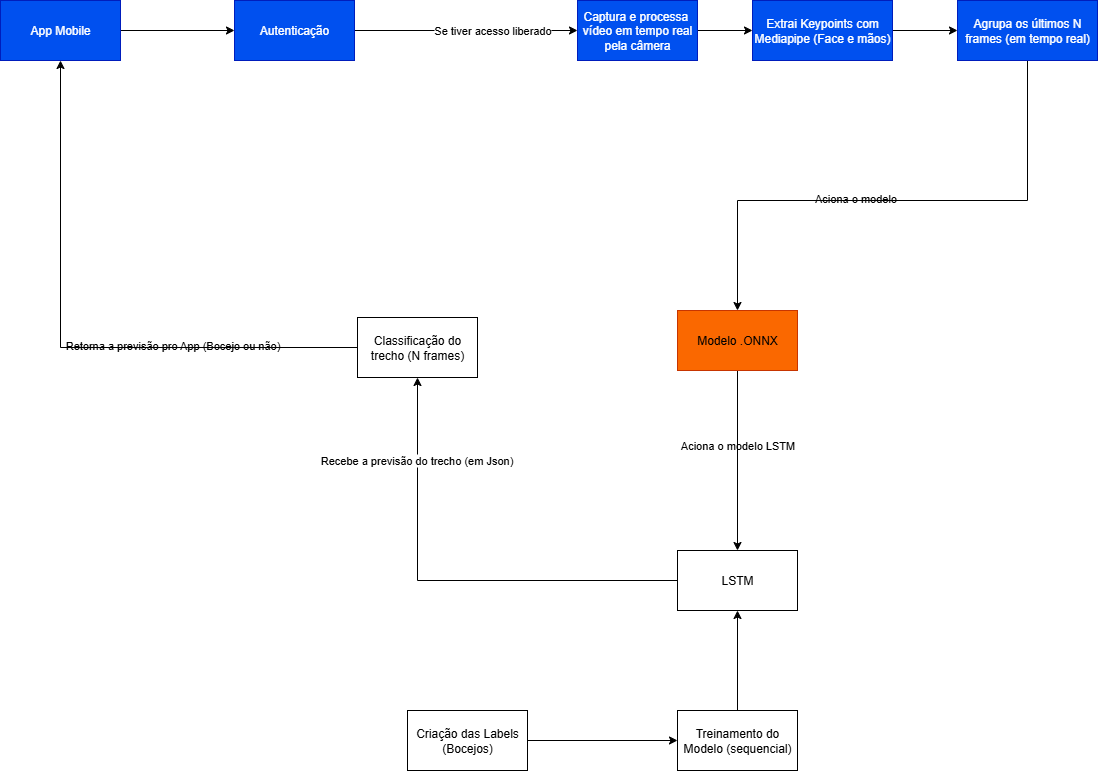

The diagram above was exported from draw.io. Its source (the exported page's mxGraphModel, read from the mxfile embedded in the PNG):
<mxGraphModel dx="2263" dy="1138" grid="0" gridSize="10" guides="1" tooltips="1" connect="1" arrows="1" fold="1" page="0" pageScale="1" pageWidth="850" pageHeight="1100" math="0" shadow="0">
  <root>
    <mxCell id="0" />
    <mxCell id="1" parent="0" />
    <mxCell id="QxdKEehnRchbqTEFRj6F-6" style="edgeStyle=orthogonalEdgeStyle;rounded=0;orthogonalLoop=1;jettySize=auto;html=1;labelBackgroundColor=none;fontColor=default;" parent="1" source="QxdKEehnRchbqTEFRj6F-3" target="QxdKEehnRchbqTEFRj6F-4" edge="1">
      <mxGeometry relative="1" as="geometry" />
    </mxCell>
    <mxCell id="QxdKEehnRchbqTEFRj6F-3" value="Criação das Labels (Bocejos)" style="rounded=0;whiteSpace=wrap;html=1;labelBackgroundColor=none;" parent="1" vertex="1">
      <mxGeometry x="80" y="790" width="120" height="60" as="geometry" />
    </mxCell>
    <mxCell id="QxdKEehnRchbqTEFRj6F-8" style="edgeStyle=orthogonalEdgeStyle;rounded=0;orthogonalLoop=1;jettySize=auto;html=1;labelBackgroundColor=none;fontColor=default;" parent="1" source="QxdKEehnRchbqTEFRj6F-4" target="QxdKEehnRchbqTEFRj6F-7" edge="1">
      <mxGeometry relative="1" as="geometry" />
    </mxCell>
    <mxCell id="QxdKEehnRchbqTEFRj6F-4" value="Treinamento do Modelo (sequencial)" style="rounded=0;whiteSpace=wrap;html=1;labelBackgroundColor=none;" parent="1" vertex="1">
      <mxGeometry x="350" y="790" width="120" height="60" as="geometry" />
    </mxCell>
    <mxCell id="QxdKEehnRchbqTEFRj6F-5" value="Classificação do trecho (N frames)" style="rounded=0;whiteSpace=wrap;html=1;labelBackgroundColor=none;" parent="1" vertex="1">
      <mxGeometry x="30" y="397" width="120" height="60" as="geometry" />
    </mxCell>
    <mxCell id="QxdKEehnRchbqTEFRj6F-9" style="edgeStyle=orthogonalEdgeStyle;rounded=0;orthogonalLoop=1;jettySize=auto;html=1;labelBackgroundColor=none;fontColor=default;" parent="1" source="QxdKEehnRchbqTEFRj6F-7" target="QxdKEehnRchbqTEFRj6F-5" edge="1">
      <mxGeometry relative="1" as="geometry" />
    </mxCell>
    <mxCell id="Tu5JycrIXgGX4nAS0h50-2" value="&lt;span&gt;Recebe a previsão do trecho (em Json)&lt;/span&gt;" style="edgeLabel;html=1;align=center;verticalAlign=middle;resizable=0;points=[];" vertex="1" connectable="0" parent="QxdKEehnRchbqTEFRj6F-9">
      <mxGeometry x="0.6474" y="2" relative="1" as="geometry">
        <mxPoint as="offset" />
      </mxGeometry>
    </mxCell>
    <mxCell id="QxdKEehnRchbqTEFRj6F-7" value="LSTM" style="rounded=0;whiteSpace=wrap;html=1;labelBackgroundColor=none;" parent="1" vertex="1">
      <mxGeometry x="350" y="630" width="120" height="60" as="geometry" />
    </mxCell>
    <mxCell id="QxdKEehnRchbqTEFRj6F-11" style="edgeStyle=orthogonalEdgeStyle;rounded=0;orthogonalLoop=1;jettySize=auto;html=1;labelBackgroundColor=none;fontColor=default;" parent="1" source="QxdKEehnRchbqTEFRj6F-10" target="QxdKEehnRchbqTEFRj6F-7" edge="1">
      <mxGeometry relative="1" as="geometry" />
    </mxCell>
    <mxCell id="QxdKEehnRchbqTEFRj6F-30" value="Aciona o modelo LSTM" style="edgeLabel;html=1;align=center;verticalAlign=middle;resizable=0;points=[];labelBackgroundColor=none;" parent="QxdKEehnRchbqTEFRj6F-11" vertex="1" connectable="0">
      <mxGeometry x="-0.1778" y="-1" relative="1" as="geometry">
        <mxPoint as="offset" />
      </mxGeometry>
    </mxCell>
    <mxCell id="QxdKEehnRchbqTEFRj6F-34" style="edgeStyle=orthogonalEdgeStyle;rounded=0;orthogonalLoop=1;jettySize=auto;html=1;entryX=0.5;entryY=1;entryDx=0;entryDy=0;labelBackgroundColor=none;fontColor=default;exitX=0;exitY=0.5;exitDx=0;exitDy=0;" parent="1" source="QxdKEehnRchbqTEFRj6F-5" target="QxdKEehnRchbqTEFRj6F-17" edge="1">
      <mxGeometry relative="1" as="geometry" />
    </mxCell>
    <mxCell id="QxdKEehnRchbqTEFRj6F-35" value="Retorna a previsão pro App (Bocejo ou não)" style="edgeLabel;html=1;align=center;verticalAlign=middle;resizable=0;points=[];labelBackgroundColor=none;" parent="QxdKEehnRchbqTEFRj6F-34" vertex="1" connectable="0">
      <mxGeometry x="-0.364" y="-3" relative="1" as="geometry">
        <mxPoint as="offset" />
      </mxGeometry>
    </mxCell>
    <mxCell id="QxdKEehnRchbqTEFRj6F-10" value="Modelo .ONNX" style="rounded=0;whiteSpace=wrap;html=1;labelBackgroundColor=none;fillColor=#fa6800;fontColor=#000000;strokeColor=#C73500;" parent="1" vertex="1">
      <mxGeometry x="350" y="390" width="120" height="60" as="geometry" />
    </mxCell>
    <mxCell id="jANWWRIzaISFleZb65Oa-2" style="edgeStyle=orthogonalEdgeStyle;rounded=0;orthogonalLoop=1;jettySize=auto;html=1;entryX=0;entryY=0.5;entryDx=0;entryDy=0;" parent="1" source="QxdKEehnRchbqTEFRj6F-17" target="jANWWRIzaISFleZb65Oa-1" edge="1">
      <mxGeometry relative="1" as="geometry" />
    </mxCell>
    <mxCell id="QxdKEehnRchbqTEFRj6F-17" value="App Mobile" style="rounded=0;whiteSpace=wrap;html=1;labelBackgroundColor=none;fillColor=#0050ef;fontColor=#ffffff;strokeColor=#001DBC;" parent="1" vertex="1">
      <mxGeometry x="-327" y="80" width="120" height="60" as="geometry" />
    </mxCell>
    <mxCell id="QxdKEehnRchbqTEFRj6F-26" style="edgeStyle=orthogonalEdgeStyle;rounded=0;orthogonalLoop=1;jettySize=auto;html=1;entryX=0;entryY=0.5;entryDx=0;entryDy=0;labelBackgroundColor=none;fontColor=default;" parent="1" source="QxdKEehnRchbqTEFRj6F-18" target="QxdKEehnRchbqTEFRj6F-20" edge="1">
      <mxGeometry relative="1" as="geometry" />
    </mxCell>
    <mxCell id="QxdKEehnRchbqTEFRj6F-18" value="Captura e processa&amp;nbsp;&lt;div&gt;vídeo em tempo real pela câmera&lt;/div&gt;" style="rounded=0;whiteSpace=wrap;html=1;labelBackgroundColor=none;fillColor=#0050ef;fontColor=#ffffff;strokeColor=#001DBC;" parent="1" vertex="1">
      <mxGeometry x="250" y="80" width="120" height="60" as="geometry" />
    </mxCell>
    <mxCell id="QxdKEehnRchbqTEFRj6F-27" style="edgeStyle=orthogonalEdgeStyle;rounded=0;orthogonalLoop=1;jettySize=auto;html=1;entryX=0;entryY=0.5;entryDx=0;entryDy=0;labelBackgroundColor=none;fontColor=default;" parent="1" source="QxdKEehnRchbqTEFRj6F-20" target="QxdKEehnRchbqTEFRj6F-23" edge="1">
      <mxGeometry relative="1" as="geometry" />
    </mxCell>
    <mxCell id="QxdKEehnRchbqTEFRj6F-20" value="Extrai Keypoints com Mediapipe (Face e mãos)" style="rounded=0;whiteSpace=wrap;html=1;labelBackgroundColor=none;fillColor=#0050ef;fontColor=#ffffff;strokeColor=#001DBC;" parent="1" vertex="1">
      <mxGeometry x="425" y="80" width="140" height="60" as="geometry" />
    </mxCell>
    <mxCell id="QxdKEehnRchbqTEFRj6F-28" style="edgeStyle=orthogonalEdgeStyle;rounded=0;orthogonalLoop=1;jettySize=auto;html=1;labelBackgroundColor=none;fontColor=default;" parent="1" source="QxdKEehnRchbqTEFRj6F-23" target="QxdKEehnRchbqTEFRj6F-10" edge="1">
      <mxGeometry relative="1" as="geometry">
        <Array as="points">
          <mxPoint x="700" y="280" />
          <mxPoint x="410" y="280" />
        </Array>
      </mxGeometry>
    </mxCell>
    <mxCell id="QxdKEehnRchbqTEFRj6F-29" value="Aciona o modelo" style="edgeLabel;html=1;align=center;verticalAlign=middle;resizable=0;points=[];labelBackgroundColor=none;" parent="QxdKEehnRchbqTEFRj6F-28" vertex="1" connectable="0">
      <mxGeometry x="0.1593" y="-3" relative="1" as="geometry">
        <mxPoint as="offset" />
      </mxGeometry>
    </mxCell>
    <mxCell id="QxdKEehnRchbqTEFRj6F-23" value="Agrupa os últimos N frames (em tempo real)" style="rounded=0;whiteSpace=wrap;html=1;labelBackgroundColor=none;fillColor=#0050ef;fontColor=#ffffff;strokeColor=#001DBC;" parent="1" vertex="1">
      <mxGeometry x="630" y="80" width="140" height="60" as="geometry" />
    </mxCell>
    <mxCell id="jANWWRIzaISFleZb65Oa-3" style="edgeStyle=orthogonalEdgeStyle;rounded=0;orthogonalLoop=1;jettySize=auto;html=1;" parent="1" source="jANWWRIzaISFleZb65Oa-1" target="QxdKEehnRchbqTEFRj6F-18" edge="1">
      <mxGeometry relative="1" as="geometry" />
    </mxCell>
    <mxCell id="jANWWRIzaISFleZb65Oa-4" value="Se tiver acesso liberado" style="edgeLabel;html=1;align=center;verticalAlign=middle;resizable=0;points=[];" parent="jANWWRIzaISFleZb65Oa-3" vertex="1" connectable="0">
      <mxGeometry x="0.2308" y="1" relative="1" as="geometry">
        <mxPoint as="offset" />
      </mxGeometry>
    </mxCell>
    <mxCell id="jANWWRIzaISFleZb65Oa-1" value="Autenticação" style="rounded=0;whiteSpace=wrap;html=1;labelBackgroundColor=none;fillColor=#0050ef;fontColor=#ffffff;strokeColor=#001DBC;" parent="1" vertex="1">
      <mxGeometry x="-93" y="80" width="120" height="60" as="geometry" />
    </mxCell>
  </root>
</mxGraphModel>